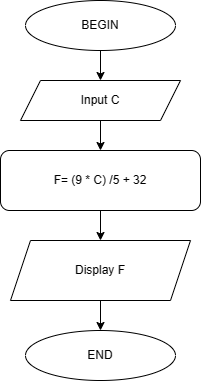

The diagram above was exported from draw.io. Its source (the exported page's mxGraphModel, read from the mxfile embedded in the PNG):
<mxGraphModel dx="1386" dy="759" grid="1" gridSize="10" guides="1" tooltips="1" connect="1" arrows="1" fold="1" page="1" pageScale="1" pageWidth="850" pageHeight="1100" math="0" shadow="0">
  <root>
    <mxCell id="0" />
    <mxCell id="1" parent="0" />
    <mxCell id="L2eRcwqHtcZ3XC35-OnH-9" value="" style="edgeStyle=orthogonalEdgeStyle;rounded=0;orthogonalLoop=1;jettySize=auto;html=1;" parent="1" source="L2eRcwqHtcZ3XC35-OnH-1" target="L2eRcwqHtcZ3XC35-OnH-4" edge="1">
      <mxGeometry relative="1" as="geometry" />
    </mxCell>
    <mxCell id="L2eRcwqHtcZ3XC35-OnH-1" value="F= (9 * C) /5 + 32" style="rounded=1;whiteSpace=wrap;html=1;" parent="1" vertex="1">
      <mxGeometry x="115" y="370" width="200" height="60" as="geometry" />
    </mxCell>
    <mxCell id="L2eRcwqHtcZ3XC35-OnH-7" value="" style="edgeStyle=orthogonalEdgeStyle;rounded=0;orthogonalLoop=1;jettySize=auto;html=1;" parent="1" source="L2eRcwqHtcZ3XC35-OnH-2" target="L2eRcwqHtcZ3XC35-OnH-3" edge="1">
      <mxGeometry relative="1" as="geometry" />
    </mxCell>
    <mxCell id="L2eRcwqHtcZ3XC35-OnH-2" value="BEGIN" style="ellipse;whiteSpace=wrap;html=1;" parent="1" vertex="1">
      <mxGeometry x="140" y="220" width="150" height="50" as="geometry" />
    </mxCell>
    <mxCell id="L2eRcwqHtcZ3XC35-OnH-8" value="" style="edgeStyle=orthogonalEdgeStyle;rounded=0;orthogonalLoop=1;jettySize=auto;html=1;" parent="1" source="L2eRcwqHtcZ3XC35-OnH-3" target="L2eRcwqHtcZ3XC35-OnH-1" edge="1">
      <mxGeometry relative="1" as="geometry" />
    </mxCell>
    <mxCell id="L2eRcwqHtcZ3XC35-OnH-3" value="Input C" style="shape=parallelogram;perimeter=parallelogramPerimeter;whiteSpace=wrap;html=1;fixedSize=1;" parent="1" vertex="1">
      <mxGeometry x="135" y="300" width="160" height="40" as="geometry" />
    </mxCell>
    <mxCell id="L2eRcwqHtcZ3XC35-OnH-10" value="" style="edgeStyle=orthogonalEdgeStyle;rounded=0;orthogonalLoop=1;jettySize=auto;html=1;" parent="1" source="L2eRcwqHtcZ3XC35-OnH-4" target="L2eRcwqHtcZ3XC35-OnH-6" edge="1">
      <mxGeometry relative="1" as="geometry" />
    </mxCell>
    <mxCell id="L2eRcwqHtcZ3XC35-OnH-4" value="Display F" style="shape=parallelogram;perimeter=parallelogramPerimeter;whiteSpace=wrap;html=1;fixedSize=1;" parent="1" vertex="1">
      <mxGeometry x="125" y="460" width="180" height="60" as="geometry" />
    </mxCell>
    <mxCell id="L2eRcwqHtcZ3XC35-OnH-6" value="END" style="ellipse;whiteSpace=wrap;html=1;" parent="1" vertex="1">
      <mxGeometry x="140" y="550" width="150" height="50" as="geometry" />
    </mxCell>
  </root>
</mxGraphModel>